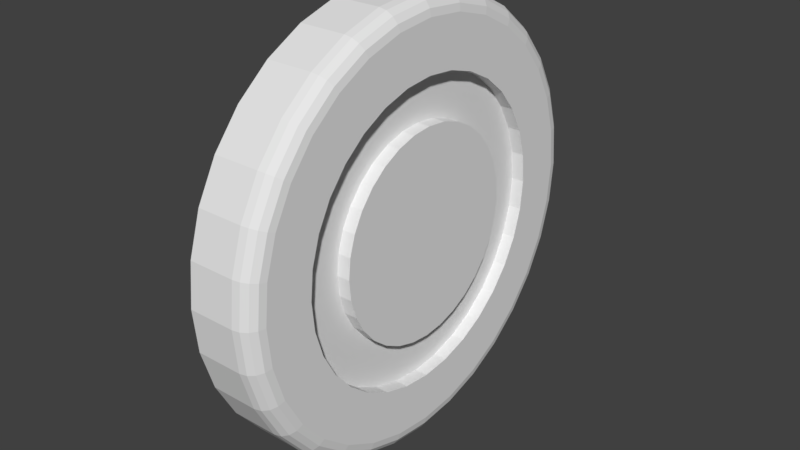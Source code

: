 # Source: button_head_gravity.blend  (saved by Blender 2.78.0; exported with 4.5.12 LTS)
import bpy
from mathutils import Matrix  # noqa: F401  (used for matrix-valued properties, if any)

bpy.ops.wm.read_factory_settings(use_empty=True)
scene = bpy.context.scene
scene.name = 'Scene'

# ---- collections
col_collection_1 = bpy.data.collections.new('Collection 1'); scene.collection.children.link(col_collection_1)

# ---- materials (node trees are filled in below, after node groups)
mat_material_001 = bpy.data.materials.new('Material.001')
mat_material_001.alpha_threshold = 0.0
mat_material_001.use_transparent_shadow = False
mat_material_001.roughness = 0.5
mat_material_002 = bpy.data.materials.new('Material.002')
mat_material_002.alpha_threshold = 0.0
mat_material_002.use_transparent_shadow = False
mat_material_002.roughness = 0.5

# ---- material node trees

# ---- world
world_world = bpy.data.worlds.new('World'); scene.world = world_world
world_world.color = (0.05088, 0.05088, 0.05088)
world_world.use_sun_shadow = False
world_world.sun_shadow_jitter_overblur = 0.0
world_world.cycles.sampling_method = 'MANUAL'

# ---- meshes
me_cylinder = bpy.data.meshes.new('Cylinder')
me_cylinder.from_pydata([(4.61e-07, 0.35, -0.04717), (0.06828, 0.3433, -0.04717), (0.1339, 0.3234, -0.04717), (0.1945, 0.291, -0.04717), (0.2475, 0.2475, -0.04717), (0.291, 0.1945, -0.04717), (0.3234, 0.1339, -0.04717), (0.3433, 0.06828, -0.04717), (0.35, 7.028e-07, -0.04717), (0.3433, -0.06828, -0.04717), (0.3234, -0.1339, -0.04717), (0.291, -0.1944, -0.04717), (0.2475, -0.2475, -0.04717), (0.1945, -0.291, -0.04717), (0.1339, -0.3234, -0.04717), (0.06828, -0.3433, -0.04717), (3.47e-07, -0.35, -0.04717), (-0.06828, -0.3433, -0.04717), (-0.1339, -0.3234, -0.04717), (-0.1944, -0.291, -0.04717), (-0.2475, -0.2475, -0.04717), (-0.291, -0.1944, -0.04717), (-0.3234, -0.1339, -0.04717), (-0.3433, -0.06828, -0.04717), (-0.35, 1.014e-06, -0.04717), (-0.3433, 0.06828, -0.04717), (-0.3234, 0.1339, -0.04717), (-0.291, 0.1945, -0.04717), (-0.2475, 0.2475, -0.04717), (-0.1944, 0.291, -0.04717), (-0.1339, 0.3234, -0.04717), (-0.06828, 0.3433, -0.04717), (5.23e-07, 0.24, 0.05783), (0.04682, 0.2354, 0.05783), (0.09184, 0.2217, 0.05783), (0.1333, 0.1996, 0.05783), (0.1697, 0.1697, 0.05783), (0.1996, 0.1333, 0.05783), (0.2217, 0.09185, 0.05783), (0.2354, 0.04682, 0.05783), (0.24, 1.84e-06, 0.05783), (0.2354, -0.04682, 0.05783), (0.2217, -0.09184, 0.05783), (0.1996, -0.1333, 0.05783), (0.1697, -0.1697, 0.05783), (0.1333, -0.1996, 0.05783), (0.09185, -0.2217, 0.05783), (0.04682, -0.2354, 0.05783), (8.171e-07, -0.24, 0.05783), (-0.04682, -0.2354, 0.05783), (-0.09184, -0.2217, 0.05783), (-0.1333, -0.1996, 0.05783), (-0.1697, -0.1697, 0.05783), (-0.1996, -0.1333, 0.05783), (-0.2217, -0.09184, 0.05783), (-0.2354, -0.04682, 0.05783), (-0.24, 1.173e-06, 0.05783), (-0.2354, 0.04682, 0.05783), (-0.2217, 0.09184, 0.05783), (-0.1996, 0.1333, 0.05783), (-0.1697, 0.1697, 0.05783), (-0.1333, 0.1996, 0.05783), (-0.09184, 0.2217, 0.05783), (-0.04682, 0.2354, 0.05783), (1.027e-06, 0.168, 0.05783), (0.03278, 0.1648, 0.05783), (0.06429, 0.1552, 0.05783), (0.09334, 0.1397, 0.05783), (0.1188, 0.1188, 0.05783), (0.1397, 0.09334, 0.05783), (0.1552, 0.06429, 0.05783), (0.1648, 0.03278, 0.05783), (0.168, 1.35e-06, 0.05783), (0.1648, -0.03277, 0.05783), (0.1552, -0.06429, 0.05783), (0.1397, -0.09333, 0.05783), (0.1188, -0.1188, 0.05783), (0.09334, -0.1397, 0.05783), (0.06429, -0.1552, 0.05783), (0.03278, -0.1648, 0.05783), (8.589e-07, -0.168, 0.05783), (-0.03277, -0.1648, 0.05783), (-0.06429, -0.1552, 0.05783), (-0.09334, -0.1397, 0.05783), (-0.1188, -0.1188, 0.05783), (-0.1397, -0.09333, 0.05783), (-0.1552, -0.06429, 0.05783), (-0.1648, -0.03277, 0.05783), (-0.168, 8.245e-07, 0.05783), (-0.1648, 0.03278, 0.05783), (-0.1552, 0.06429, 0.05783), (-0.1397, 0.09334, 0.05783), (-0.1188, 0.1188, 0.05783), (-0.09334, 0.1397, 0.05783), (-0.06429, 0.1552, 0.05783), (-0.03277, 0.1648, 0.05783), (5.275e-07, 0.24, 0.03683), (0.04682, 0.2354, 0.03683), (0.09184, 0.2217, 0.03683), (0.1333, 0.1996, 0.03683), (0.1697, 0.1697, 0.03683), (0.1996, 0.1333, 0.03683), (0.2217, 0.09185, 0.03683), (0.2354, 0.04682, 0.03683), (0.24, 1.839e-06, 0.03683), (0.2354, -0.04682, 0.03683), (0.2217, -0.09184, 0.03683), (0.1996, -0.1333, 0.03683), (0.1697, -0.1697, 0.03683), (0.1333, -0.1996, 0.03683), (0.09185, -0.2217, 0.03683), (0.04682, -0.2354, 0.03683), (8.216e-07, -0.24, 0.03683), (-0.04682, -0.2354, 0.03683), (-0.09184, -0.2217, 0.03683), (-0.1333, -0.1996, 0.03683), (-0.1697, -0.1697, 0.03683), (-0.1996, -0.1333, 0.03683), (-0.2217, -0.09184, 0.03683), (-0.2354, -0.04682, 0.03683), (-0.24, 1.172e-06, 0.03683), (-0.2354, 0.04682, 0.03683), (-0.2217, 0.09184, 0.03683), (-0.1996, 0.1333, 0.03683), (-0.1697, 0.1697, 0.03683), (-0.1333, 0.1996, 0.03683), (-0.09184, 0.2217, 0.03683), (-0.04682, 0.2354, 0.03683), (1.031e-06, 0.168, 0.03683), (0.03278, 0.1648, 0.03683), (0.06429, 0.1552, 0.03683), (0.09334, 0.1397, 0.03683), (0.1188, 0.1188, 0.03683), (0.1397, 0.09334, 0.03683), (0.1552, 0.06429, 0.03683), (0.1648, 0.03278, 0.03683), (0.168, 1.349e-06, 0.03683), (0.1648, -0.03277, 0.03683), (0.1552, -0.06429, 0.03683), (0.1397, -0.09333, 0.03683), (0.1188, -0.1188, 0.03683), (0.09334, -0.1397, 0.03683), (0.06429, -0.1552, 0.03683), (0.03278, -0.1648, 0.03683), (8.633e-07, -0.168, 0.03683), (-0.03277, -0.1648, 0.03683), (-0.06429, -0.1552, 0.03683), (-0.09334, -0.1397, 0.03683), (-0.1188, -0.1188, 0.03683), (-0.1397, -0.09333, 0.03683), (-0.1552, -0.06429, 0.03683), (-0.1648, -0.03277, 0.03683), (-0.168, 8.234e-07, 0.03683), (-0.1648, 0.03278, 0.03683), (-0.1552, 0.06429, 0.03683), (-0.1397, 0.09334, 0.03683), (-0.1188, 0.1188, 0.03683), (-0.09334, 0.1397, 0.03683), (-0.06429, 0.1552, 0.03683), (-0.03277, 0.1648, 0.03683), (4.121e-07, 0.3199, 0.05783), (4.289e-07, 0.35, 0.02783), (4.146e-07, 0.3314, 0.05555), (4.187e-07, 0.3412, 0.04905), (4.237e-07, 0.3477, 0.03931), (0.0624, 0.3137, 0.05783), (0.06828, 0.3433, 0.02783), (0.06465, 0.325, 0.05555), (0.06656, 0.3346, 0.04905), (0.06783, 0.341, 0.03931), (0.1224, 0.2955, 0.05783), (0.1339, 0.3234, 0.02783), (0.1268, 0.3062, 0.05555), (0.1306, 0.3152, 0.04905), (0.1331, 0.3212, 0.03931), (0.1777, 0.266, 0.05783), (0.1945, 0.291, 0.02783), (0.1841, 0.2755, 0.05555), (0.1895, 0.2837, 0.04905), (0.1932, 0.2891, 0.03931), (0.2262, 0.2262, 0.05783), (0.2475, 0.2475, 0.02783), (0.2343, 0.2343, 0.05555), (0.2412, 0.2412, 0.04905), (0.2459, 0.2459, 0.03931), (0.266, 0.1777, 0.05783), (0.291, 0.1945, 0.02783), (0.2755, 0.1841, 0.05555), (0.2837, 0.1895, 0.04905), (0.2891, 0.1932, 0.03931), (0.2955, 0.1224, 0.05783), (0.3234, 0.1339, 0.02783), (0.3062, 0.1268, 0.05555), (0.3152, 0.1306, 0.04905), (0.3212, 0.1331, 0.03931), (0.3137, 0.0624, 0.05783), (0.3433, 0.06828, 0.02783), (0.325, 0.06465, 0.05555), (0.3346, 0.06656, 0.04905), (0.341, 0.06783, 0.03931), (0.3199, 1.49e-06, 0.05783), (0.35, 7.028e-07, 0.02783), (0.3314, 1.189e-06, 0.05555), (0.3412, 9.335e-07, 0.04905), (0.3477, 7.628e-07, 0.03931), (0.3137, -0.0624, 0.05783), (0.3433, -0.06828, 0.02783), (0.325, -0.06465, 0.05555), (0.3346, -0.06656, 0.04905), (0.341, -0.06783, 0.03931), (0.2955, -0.1224, 0.05783), (0.3234, -0.1339, 0.02783), (0.3062, -0.1268, 0.05555), (0.3152, -0.1306, 0.04905), (0.3212, -0.1331, 0.03931), (0.266, -0.1777, 0.05783), (0.291, -0.1944, 0.02783), (0.2755, -0.1841, 0.05555), (0.2837, -0.1895, 0.04905), (0.2891, -0.1932, 0.03931), (0.2262, -0.2262, 0.05783), (0.2475, -0.2475, 0.02783), (0.2343, -0.2343, 0.05555), (0.2412, -0.2412, 0.04905), (0.2459, -0.2459, 0.03931), (0.1777, -0.2659, 0.05783), (0.1944, -0.291, 0.02783), (0.1841, -0.2755, 0.05555), (0.1895, -0.2837, 0.04905), (0.1932, -0.2891, 0.03931), (0.1224, -0.2955, 0.05783), (0.1339, -0.3234, 0.02783), (0.1268, -0.3062, 0.05555), (0.1306, -0.3152, 0.04905), (0.1331, -0.3212, 0.03931), (0.0624, -0.3137, 0.05783), (0.06828, -0.3433, 0.02783), (0.06465, -0.325, 0.05555), (0.06656, -0.3346, 0.04905), (0.06783, -0.341, 0.03931), (3.285e-07, -0.3199, 0.05783), (3.149e-07, -0.35, 0.02783), (3.194e-07, -0.3314, 0.05555), (3.136e-07, -0.3412, 0.04905), (3.12e-07, -0.3477, 0.03931), (-0.0624, -0.3137, 0.05783), (-0.06828, -0.3433, 0.02783), (-0.06465, -0.325, 0.05555), (-0.06656, -0.3346, 0.04905), (-0.06783, -0.341, 0.03931), (-0.1224, -0.2955, 0.05783), (-0.1339, -0.3234, 0.02783), (-0.1268, -0.3062, 0.05555), (-0.1306, -0.3152, 0.04905), (-0.1331, -0.3212, 0.03931), (-0.1777, -0.2659, 0.05783), (-0.1944, -0.291, 0.02783), (-0.1841, -0.2755, 0.05555), (-0.1895, -0.2837, 0.04905), (-0.1932, -0.2891, 0.03931), (-0.2262, -0.2262, 0.05783), (-0.2475, -0.2475, 0.02783), (-0.2343, -0.2343, 0.05555), (-0.2412, -0.2412, 0.04905), (-0.2459, -0.2459, 0.03931), (-0.2659, -0.1777, 0.05783), (-0.291, -0.1944, 0.02783), (-0.2755, -0.1841, 0.05555), (-0.2837, -0.1895, 0.04905), (-0.2891, -0.1932, 0.03931), (-0.2955, -0.1224, 0.05783), (-0.3234, -0.1339, 0.02783), (-0.3062, -0.1268, 0.05555), (-0.3152, -0.1306, 0.04905), (-0.3212, -0.1331, 0.03931), (-0.3137, -0.0624, 0.05783), (-0.3433, -0.06828, 0.02783), (-0.325, -0.06465, 0.05555), (-0.3346, -0.06656, 0.04905), (-0.341, -0.06783, 0.03931), (-0.3199, 1.111e-06, 0.05783), (-0.35, 1.014e-06, 0.02783), (-0.3314, 1.074e-06, 0.05555), (-0.3412, 1.043e-06, 0.04905), (-0.3477, 1.022e-06, 0.03931), (-0.3137, 0.0624, 0.05783), (-0.3433, 0.06828, 0.02783), (-0.325, 0.06465, 0.05555), (-0.3346, 0.06656, 0.04905), (-0.341, 0.06783, 0.03931), (-0.2955, 0.1224, 0.05783), (-0.3234, 0.1339, 0.02783), (-0.3062, 0.1268, 0.05555), (-0.3152, 0.1306, 0.04905), (-0.3212, 0.1331, 0.03931), (-0.2659, 0.1777, 0.05783), (-0.291, 0.1945, 0.02783), (-0.2755, 0.1841, 0.05555), (-0.2837, 0.1895, 0.04905), (-0.2891, 0.1932, 0.03931), (-0.2262, 0.2262, 0.05783), (-0.2475, 0.2475, 0.02783), (-0.2343, 0.2343, 0.05555), (-0.2412, 0.2412, 0.04905), (-0.2459, 0.2459, 0.03931), (-0.1777, 0.266, 0.05783), (-0.1944, 0.291, 0.02783), (-0.1841, 0.2755, 0.05555), (-0.1895, 0.2837, 0.04905), (-0.1932, 0.2891, 0.03931), (-0.1224, 0.2955, 0.05783), (-0.1339, 0.3234, 0.02783), (-0.1268, 0.3062, 0.05555), (-0.1306, 0.3152, 0.04905), (-0.1331, 0.3212, 0.03931), (-0.0624, 0.3137, 0.05783), (-0.06828, 0.3433, 0.02783), (-0.06465, 0.325, 0.05555), (-0.06656, 0.3346, 0.04905), (-0.06783, 0.341, 0.03931)], [], [(31, 316, 161, 0), (2, 171, 176, 3), (3, 176, 181, 4), (4, 181, 186, 5), (5, 186, 191, 6), (6, 191, 196, 7), (7, 196, 201, 8), (8, 201, 206, 9), (200, 40, 41, 42, 43, 44, 45, 46, 47, 48, 49, 50, 51, 52, 53, 54, 55, 56, 280, 275, 270, 265, 260, 255, 250, 245, 240, 235, 230, 225, 220, 215, 210, 205), (10, 211, 216, 11), (11, 216, 221, 12), (12, 221, 226, 13), (13, 226, 231, 14), (14, 231, 236, 15), (15, 236, 241, 16), (16, 241, 246, 17), (17, 246, 251, 18), (18, 251, 256, 19), (19, 256, 261, 20), (20, 261, 266, 21), (21, 266, 271, 22), (22, 271, 276, 23), (23, 276, 281, 24), (24, 281, 286, 25), (25, 286, 291, 26), (26, 291, 296, 27), (27, 296, 301, 28), (28, 301, 306, 29), (29, 306, 311, 30), (30, 311, 316, 31), (1, 166, 171, 2), (165, 160, 315, 310, 305, 300, 295, 290, 285, 280, 56, 57, 58, 59, 60, 61, 62, 63, 32, 33, 34, 35, 36, 37, 38, 39, 40, 200, 195, 190, 185, 180, 175, 170), (0, 1, 2, 3, 4, 5, 6, 7, 8, 9, 10, 11, 12, 13, 14, 15, 16, 17, 18, 19, 20, 21, 22, 23, 24, 25, 26, 27, 28, 29, 30, 31), (9, 206, 211, 10), (70, 71, 135, 134), (44, 43, 107, 108), (88, 87, 86, 85, 84, 83, 82, 81, 80, 79, 78, 77, 76, 75, 74, 73, 72, 71, 70, 69, 68, 67, 66, 65, 64, 95, 94, 93, 92, 91, 90, 89), (120, 152, 153, 154, 155, 156, 157, 158, 159, 128, 129, 130, 131, 132, 133, 134, 135, 136, 104, 103, 102, 101, 100, 99, 98, 97, 96, 127, 126, 125, 124, 123, 122, 121), (104, 136, 137, 138, 139, 140, 141, 142, 143, 144, 145, 146, 147, 148, 149, 150, 151, 152, 120, 119, 118, 117, 116, 115, 114, 113, 112, 111, 110, 109, 108, 107, 106, 105), (45, 44, 108, 109), (71, 72, 136, 135), (46, 45, 109, 110), (72, 73, 137, 136), (47, 46, 110, 111), (73, 74, 138, 137), (48, 47, 111, 112), (74, 75, 139, 138), (49, 48, 112, 113), (75, 76, 140, 139), (50, 49, 113, 114), (76, 77, 141, 140), (51, 50, 114, 115), (77, 78, 142, 141), (52, 51, 115, 116), (78, 79, 143, 142), (53, 52, 116, 117), (79, 80, 144, 143), (54, 53, 117, 118), (80, 81, 145, 144), (55, 54, 118, 119), (81, 82, 146, 145), (56, 55, 119, 120), (82, 83, 147, 146), (57, 56, 120, 121), (83, 84, 148, 147), (58, 57, 121, 122), (84, 85, 149, 148), (59, 58, 122, 123), (33, 32, 96, 97), (85, 86, 150, 149), (60, 59, 123, 124), (34, 33, 97, 98), (86, 87, 151, 150), (61, 60, 124, 125), (35, 34, 98, 99), (87, 88, 152, 151), (62, 61, 125, 126), (36, 35, 99, 100), (88, 89, 153, 152), (63, 62, 126, 127), (37, 36, 100, 101), (89, 90, 154, 153), (32, 63, 127, 96), (38, 37, 101, 102), (90, 91, 155, 154), (64, 65, 129, 128), (39, 38, 102, 103), (91, 92, 156, 155), (65, 66, 130, 129), (40, 39, 103, 104), (92, 93, 157, 156), (66, 67, 131, 130), (41, 40, 104, 105), (93, 94, 158, 157), (67, 68, 132, 131), (42, 41, 105, 106), (94, 95, 159, 158), (68, 69, 133, 132), (43, 42, 106, 107), (95, 64, 128, 159), (69, 70, 134, 133), (166, 161, 164, 169), (169, 164, 163, 168), (168, 163, 162, 167), (167, 162, 160, 165), (171, 166, 169, 174), (174, 169, 168, 173), (173, 168, 167, 172), (172, 167, 165, 170), (176, 171, 174, 179), (179, 174, 173, 178), (178, 173, 172, 177), (177, 172, 170, 175), (181, 176, 179, 184), (184, 179, 178, 183), (183, 178, 177, 182), (182, 177, 175, 180), (186, 181, 184, 189), (189, 184, 183, 188), (188, 183, 182, 187), (187, 182, 180, 185), (191, 186, 189, 194), (194, 189, 188, 193), (193, 188, 187, 192), (192, 187, 185, 190), (196, 191, 194, 199), (199, 194, 193, 198), (198, 193, 192, 197), (197, 192, 190, 195), (201, 196, 199, 204), (204, 199, 198, 203), (203, 198, 197, 202), (202, 197, 195, 200), (206, 201, 204, 209), (209, 204, 203, 208), (208, 203, 202, 207), (207, 202, 200, 205), (211, 206, 209, 214), (214, 209, 208, 213), (213, 208, 207, 212), (212, 207, 205, 210), (216, 211, 214, 219), (219, 214, 213, 218), (218, 213, 212, 217), (217, 212, 210, 215), (221, 216, 219, 224), (224, 219, 218, 223), (223, 218, 217, 222), (222, 217, 215, 220), (226, 221, 224, 229), (229, 224, 223, 228), (228, 223, 222, 227), (227, 222, 220, 225), (231, 226, 229, 234), (234, 229, 228, 233), (233, 228, 227, 232), (232, 227, 225, 230), (236, 231, 234, 239), (239, 234, 233, 238), (238, 233, 232, 237), (237, 232, 230, 235), (241, 236, 239, 244), (244, 239, 238, 243), (243, 238, 237, 242), (242, 237, 235, 240), (246, 241, 244, 249), (249, 244, 243, 248), (248, 243, 242, 247), (247, 242, 240, 245), (251, 246, 249, 254), (254, 249, 248, 253), (253, 248, 247, 252), (252, 247, 245, 250), (256, 251, 254, 259), (259, 254, 253, 258), (258, 253, 252, 257), (257, 252, 250, 255), (261, 256, 259, 264), (264, 259, 258, 263), (263, 258, 257, 262), (262, 257, 255, 260), (266, 261, 264, 269), (269, 264, 263, 268), (268, 263, 262, 267), (267, 262, 260, 265), (271, 266, 269, 274), (274, 269, 268, 273), (273, 268, 267, 272), (272, 267, 265, 270), (276, 271, 274, 279), (279, 274, 273, 278), (278, 273, 272, 277), (277, 272, 270, 275), (281, 276, 279, 284), (284, 279, 278, 283), (283, 278, 277, 282), (282, 277, 275, 280), (286, 281, 284, 289), (289, 284, 283, 288), (288, 283, 282, 287), (287, 282, 280, 285), (291, 286, 289, 294), (294, 289, 288, 293), (293, 288, 287, 292), (292, 287, 285, 290), (296, 291, 294, 299), (299, 294, 293, 298), (298, 293, 292, 297), (297, 292, 290, 295), (301, 296, 299, 304), (304, 299, 298, 303), (303, 298, 297, 302), (302, 297, 295, 300), (306, 301, 304, 309), (309, 304, 303, 308), (308, 303, 302, 307), (307, 302, 300, 305), (311, 306, 309, 314), (314, 309, 308, 313), (313, 308, 307, 312), (312, 307, 305, 310), (316, 311, 314, 319), (319, 314, 313, 318), (318, 313, 312, 317), (317, 312, 310, 315), (161, 316, 319, 164), (164, 319, 318, 163), (163, 318, 317, 162), (162, 317, 315, 160), (0, 161, 166, 1)])
me_cylinder.polygons.foreach_set('material_index', [0, 0, 0, 0, 0, 0, 0, 0, 0, 0, 0, 0, 0, 0, 0, 0, 0, 0, 0, 0, 0, 0, 0, 0, 0, 0, 0, 0, 0, 0, 0, 0, 0, 0, 0, 0, 0, 1, 1, 0, 0, 0, 0, 0, 0, 0, 0, 0, 0, 0, 0, 0, 0, 0, 0, 0, 0, 0, 0, 0, 0, 0, 0, 0, 0, 0, 0, 0, 0, 0, 0, 0, 0, 0, 0, 0, 0, 0, 0, 0, 0, 0, 0, 0, 0, 0, 0, 0, 0, 0, 0, 0, 0, 0, 0, 0, 0, 0, 0, 0, 0, 0, 0, 0, 0, 0, 0, 0, 0, 0, 0, 0, 0, 0, 0, 0, 0, 0, 0, 0, 0, 0, 0, 0, 0, 0, 0, 0, 0, 0, 0, 0, 0, 0, 0, 0, 0, 0, 0, 0, 0, 0, 0, 0, 0, 0, 0, 0, 0, 0, 0, 0, 0, 0, 0, 0, 0, 0, 0, 0, 0, 0, 0, 0, 0, 0, 0, 0, 0, 0, 0, 0, 0, 0, 0, 0, 0, 0, 0, 0, 0, 0, 0, 0, 0, 0, 0, 0, 0, 0, 0, 0, 0, 0, 0, 0, 0, 0, 0, 0, 0, 0, 0, 0, 0, 0, 0, 0, 0, 0, 0, 0, 0, 0, 0, 0, 0, 0, 0, 0, 0, 0, 0, 0, 0, 0, 0, 0, 0, 0])
me_cylinder.materials.append(mat_material_001)
me_cylinder.materials.append(mat_material_002)
me_cylinder.use_remesh_preserve_volume = False
me_cylinder.use_remesh_preserve_attributes = False
me_cylinder.use_mirror_vertex_groups = False
me_cylinder.update()

# ---- objects
ob_buttonhead_plain = bpy.data.objects.new('ButtonHead-Plain', me_cylinder)

# ---- transforms, parenting, visibility, modifiers, constraints
ob_buttonhead_plain.location = (0.275, 0.0, 0.0)
ob_buttonhead_plain.rotation_euler = (-0.0, 1.571, 0.0)
ob_buttonhead_plain.lineart.crease_threshold = 0.0

# ---- collection membership
col_collection_1.objects.link(ob_buttonhead_plain)

# ---- scene / render settings (as saved in the file)
scene.frame_start = 1; scene.frame_end = 250; scene.frame_set(1)
scene.render.engine = 'BLENDER_EEVEE_NEXT'
scene.render.resolution_percentage = 50
scene.render.dither_intensity = 0.0
scene.cycles.use_denoising = False
scene.cycles.samples = 128
scene.cycles.sampling_pattern = 'TABULATED_SOBOL'
scene.cycles.light_sampling_threshold = 0.0
scene.cycles.use_adaptive_sampling = False
scene.cycles.use_light_tree = False
scene.cycles.blur_glossy = 0.0
scene.cycles.sample_clamp_indirect = 0.0
scene.view_settings.view_transform = 'Standard'
bpy.context.view_layer.update()

# ---- added for rendering (the .blend has no active camera and no usable light): camera, sun
cam_auto = bpy.data.cameras.new('AutoCamera')
cam_auto.lens = 50.0
cam_auto.sensor_width = 36.0
cam_auto.clip_end = 1000.0
ob_auto_camera = bpy.data.objects.new('AutoCamera', cam_auto)
scene.collection.objects.link(ob_auto_camera)
ob_auto_camera.location = (1.2014, -1.10528, 0.73685)
ob_auto_camera.rotation_euler = (1.09748, -7.21219e-08, 0.694738)
scene.camera = ob_auto_camera
light_auto_sun = bpy.data.lights.new('AutoSun', 'SUN')
light_auto_sun.energy = 3.0
light_auto_sun.angle = 0.0523599
ob_auto_sun = bpy.data.objects.new('AutoSun', light_auto_sun)
scene.collection.objects.link(ob_auto_sun)
ob_auto_sun.rotation_euler = (0.872665, 0.174533, 0.523599)
bpy.context.view_layer.update()
